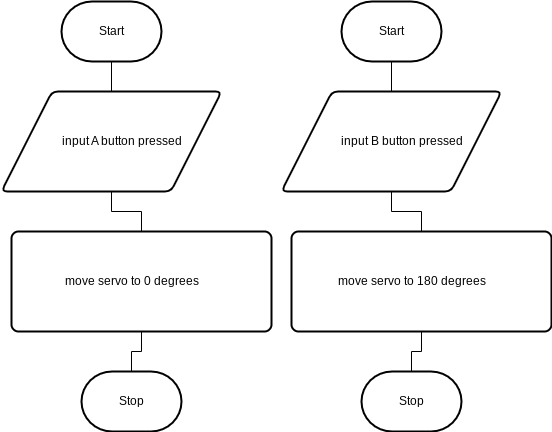

The diagram above was exported from draw.io. Its source (the exported page's mxGraphModel, read from the mxfile embedded in the PNG):
<mxGraphModel dx="1086" dy="354" grid="1" gridSize="10" guides="1" tooltips="1" connect="1" arrows="1" fold="1" page="1" pageScale="1" pageWidth="850" pageHeight="1100" math="0" shadow="0">
  <root>
    <mxCell id="0" />
    <mxCell id="1" parent="0" />
    <mxCell id="8" style="edgeStyle=orthogonalEdgeStyle;html=1;exitX=0.5;exitY=1;exitDx=0;exitDy=0;exitPerimeter=0;endArrow=none;endFill=0;rounded=0;" edge="1" parent="1" source="2" target="5">
      <mxGeometry relative="1" as="geometry" />
    </mxCell>
    <mxCell id="2" value="Start" style="strokeWidth=2;html=1;shape=mxgraph.flowchart.terminator;whiteSpace=wrap;" parent="1" vertex="1">
      <mxGeometry x="70" y="40" width="100" height="60" as="geometry" />
    </mxCell>
    <mxCell id="3" value="Stop" style="strokeWidth=2;html=1;shape=mxgraph.flowchart.terminator;whiteSpace=wrap;" parent="1" vertex="1">
      <mxGeometry x="90" y="410" width="100" height="60" as="geometry" />
    </mxCell>
    <mxCell id="11" style="edgeStyle=orthogonalEdgeStyle;rounded=0;html=1;exitX=0.5;exitY=1;exitDx=0;exitDy=0;endArrow=none;endFill=0;" edge="1" parent="1" source="5" target="9">
      <mxGeometry relative="1" as="geometry" />
    </mxCell>
    <mxCell id="5" value="" style="shape=parallelogram;html=1;strokeWidth=2;perimeter=parallelogramPerimeter;whiteSpace=wrap;rounded=1;arcSize=12;size=0.23;" vertex="1" parent="1">
      <mxGeometry x="10" y="130" width="220" height="100" as="geometry" />
    </mxCell>
    <mxCell id="6" value="input A button pressed" style="text;html=1;align=center;verticalAlign=middle;resizable=0;points=[];autosize=1;strokeColor=none;fillColor=none;" vertex="1" parent="1">
      <mxGeometry x="60" y="165" width="140" height="30" as="geometry" />
    </mxCell>
    <mxCell id="12" style="edgeStyle=orthogonalEdgeStyle;rounded=0;html=1;exitX=0.5;exitY=1;exitDx=0;exitDy=0;entryX=0.5;entryY=0;entryDx=0;entryDy=0;entryPerimeter=0;endArrow=none;endFill=0;" edge="1" parent="1" source="9" target="3">
      <mxGeometry relative="1" as="geometry" />
    </mxCell>
    <mxCell id="9" value="" style="rounded=1;whiteSpace=wrap;html=1;absoluteArcSize=1;arcSize=14;strokeWidth=2;" vertex="1" parent="1">
      <mxGeometry x="20" y="270" width="260" height="100" as="geometry" />
    </mxCell>
    <mxCell id="10" value="move servo to 0 degrees" style="text;html=1;align=center;verticalAlign=middle;resizable=0;points=[];autosize=1;strokeColor=none;fillColor=none;" vertex="1" parent="1">
      <mxGeometry x="60" y="305" width="160" height="30" as="geometry" />
    </mxCell>
    <mxCell id="13" style="edgeStyle=orthogonalEdgeStyle;html=1;exitX=0.5;exitY=1;exitDx=0;exitDy=0;exitPerimeter=0;endArrow=none;endFill=0;rounded=0;" edge="1" parent="1" source="14" target="17">
      <mxGeometry relative="1" as="geometry" />
    </mxCell>
    <mxCell id="14" value="Start" style="strokeWidth=2;html=1;shape=mxgraph.flowchart.terminator;whiteSpace=wrap;" vertex="1" parent="1">
      <mxGeometry x="350" y="40" width="100" height="60" as="geometry" />
    </mxCell>
    <mxCell id="15" value="Stop" style="strokeWidth=2;html=1;shape=mxgraph.flowchart.terminator;whiteSpace=wrap;" vertex="1" parent="1">
      <mxGeometry x="370" y="410" width="100" height="60" as="geometry" />
    </mxCell>
    <mxCell id="16" style="edgeStyle=orthogonalEdgeStyle;rounded=0;html=1;exitX=0.5;exitY=1;exitDx=0;exitDy=0;endArrow=none;endFill=0;" edge="1" parent="1" source="17" target="20">
      <mxGeometry relative="1" as="geometry" />
    </mxCell>
    <mxCell id="17" value="" style="shape=parallelogram;html=1;strokeWidth=2;perimeter=parallelogramPerimeter;whiteSpace=wrap;rounded=1;arcSize=12;size=0.23;" vertex="1" parent="1">
      <mxGeometry x="290" y="130" width="220" height="100" as="geometry" />
    </mxCell>
    <mxCell id="18" value="input B button pressed" style="text;html=1;align=center;verticalAlign=middle;resizable=0;points=[];autosize=1;strokeColor=none;fillColor=none;" vertex="1" parent="1">
      <mxGeometry x="335" y="165" width="150" height="30" as="geometry" />
    </mxCell>
    <mxCell id="19" style="edgeStyle=orthogonalEdgeStyle;rounded=0;html=1;exitX=0.5;exitY=1;exitDx=0;exitDy=0;entryX=0.5;entryY=0;entryDx=0;entryDy=0;entryPerimeter=0;endArrow=none;endFill=0;" edge="1" parent="1" source="20" target="15">
      <mxGeometry relative="1" as="geometry" />
    </mxCell>
    <mxCell id="20" value="" style="rounded=1;whiteSpace=wrap;html=1;absoluteArcSize=1;arcSize=14;strokeWidth=2;" vertex="1" parent="1">
      <mxGeometry x="300" y="270" width="260" height="100" as="geometry" />
    </mxCell>
    <mxCell id="21" value="move servo to 180 degrees" style="text;html=1;align=center;verticalAlign=middle;resizable=0;points=[];autosize=1;strokeColor=none;fillColor=none;" vertex="1" parent="1">
      <mxGeometry x="335" y="305" width="170" height="30" as="geometry" />
    </mxCell>
  </root>
</mxGraphModel>